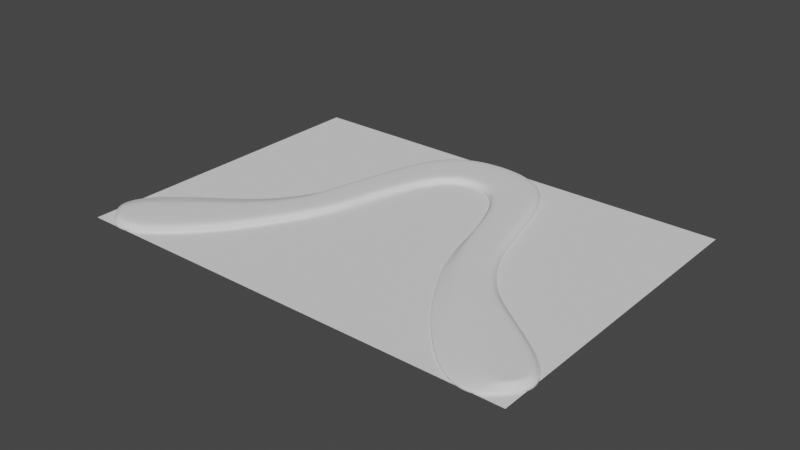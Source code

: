 # Source: postcard-flared.blend  (saved by Blender 3.0.4; exported with 4.5.12 LTS)
import bpy
from mathutils import Matrix  # noqa: F401  (used for matrix-valued properties, if any)

bpy.ops.wm.read_factory_settings(use_empty=True)
scene = bpy.context.scene
scene.name = 'Scene'

# ---- collections
col_collection = bpy.data.collections.new('Collection'); scene.collection.children.link(col_collection)

# ---- world
world_world = bpy.data.worlds.new('World'); scene.world = world_world
world_world.use_nodes = True; world_world.node_tree.nodes.clear()
_N = world_world.node_tree.nodes; _L = world_world.node_tree.links
n0 = _N.new('ShaderNodeOutputWorld'); n0.name = 'World Output'; n0.location = (300, 300)
n1 = _N.new('ShaderNodeBackground'); n1.name = 'Background'; n1.location = (10, 300)
n1.inputs[0].default_value = (0.05088, 0.05088, 0.05088, 1.0)
_L.new(n1.outputs[0], n0.inputs[0])
n0.is_active_output = True
world_world.color = (0.05088, 0.05088, 0.05088)
world_world.use_sun_shadow = False
world_world.sun_shadow_jitter_overblur = 0.0

# ---- meshes
me_plane = bpy.data.meshes.new('Plane')
me_plane.from_pydata([(-0.074, -0.0525, 0.0), (0.074, -0.0525, 0.0), (-0.074, 0.0525, 0.0), (0.074, 0.0525, 0.0)], [], [(0, 1, 3, 2)])
_uv = me_plane.uv_layers.new(name='UVMap')
_uv.uv.foreach_set('vector', [0.0, 0.0, 1.0, 0.0, 1.0, 1.0, 0.0, 1.0])
me_plane.use_remesh_fix_poles = True
me_plane.use_remesh_preserve_attributes = False
me_plane.update()
me_beziercircle_001 = bpy.data.meshes.new('BezierCircle.001')
me_beziercircle_001.from_pydata([(-0.07412, -0.04497, 0.0), (-0.07485, -0.04152, 0.0), (-0.07411, -0.03822, 0.0), (-0.07214, -0.03502, 0.0), (-0.06918, -0.03187, 0.0), (-0.06545, -0.02873, 0.0), (-0.0612, -0.02556, 0.0), (-0.05667, -0.02232, 0.0), (-0.05216, -0.01917, 0.0), (-0.04806, -0.01622, 0.0), (-0.04411, -0.01287, 0.0), (-0.04058, -0.009032, 0.0), (-0.03609, -0.002551, 0.0), (-0.03334, 0.00314, 0.0), (-0.0314, 0.008743, 0.0), (-0.0298, 0.01435, 0.0), (-0.02832, 0.01987, 0.0), (-0.02681, 0.02609, 0.0), (-0.02482, 0.03352, 0.0), (-0.02196, 0.04076, 0.0), (-0.01821, 0.04608, 0.0), (-0.0135, 0.04953, 0.0), (-0.007506, 0.05174, 0.0), (0.0, 0.05252, 0.0), (0.007506, 0.05174, 0.0), (0.0135, 0.04953, 0.0), (0.01821, 0.04608, 0.0), (0.02197, 0.04078, 0.0), (0.02487, 0.03362, 0.0), (0.02691, 0.02628, 0.0), (0.02845, 0.0201, 0.0), (0.02993, 0.01458, 0.0), (0.03151, 0.008957, 0.0), (0.03339, 0.003386, 0.0), (0.03627, -0.002437, 0.0), (0.04078, -0.00911, 0.0), (0.04421, -0.01299, 0.0), (0.04798, -0.01628, 0.0), (0.05203, -0.01925, 0.0), (0.05652, -0.02241, 0.0), (0.06105, -0.02565, 0.0), (0.0653, -0.02881, 0.0), (0.06903, -0.03195, 0.0), (0.07199, -0.0351, 0.0), (0.07396, -0.0383, 0.0), (0.0747, -0.04161, 0.0), (0.07397, -0.04505, 0.0), (0.06804, -0.05161, 0.0), (0.06443, -0.05295, 0.0), (0.06073, -0.0529, 0.0), (0.05695, -0.05163, 0.0), (0.05313, -0.04936, 0.0), (0.04928, -0.04626, 0.0), (0.04542, -0.04252, 0.0), (0.04159, -0.03835, 0.0), (0.03803, -0.034, 0.0), (0.03496, -0.02981, 0.0), (0.03212, -0.02522, 0.0), (0.02928, -0.02046, 0.0), (0.02584, -0.01411, 0.0), (0.02347, -0.008339, 0.0), (0.02167, -0.003223, 0.0), (0.02029, 0.002038, 0.0), (0.01917, 0.007266, 0.0), (0.01782, 0.01255, 0.0), (0.01588, 0.01838, 0.0), (0.01396, 0.02379, 0.0), (0.01148, 0.02877, 0.0), (0.00831, 0.03288, 0.0), (0.004621, 0.03526, 0.0), (0.0, 0.03605, 0.0), (-0.004621, 0.03526, 0.0), (-0.008307, 0.03287, 0.0), (-0.01146, 0.02873, 0.0), (-0.01391, 0.02371, 0.0), (-0.01575, 0.01836, 0.0), (-0.01767, 0.01239, 0.0), (-0.01905, 0.00704, 0.0), (-0.0202, 0.001836, 0.0), (-0.02159, -0.003345, 0.0), (-0.02339, -0.008337, 0.0), (-0.02574, -0.01374, 0.0), (-0.0292, -0.01998, 0.0), (-0.03209, -0.0248, 0.0), (-0.03503, -0.02967, 0.0), (-0.03817, -0.03393, 0.0), (-0.04174, -0.03827, 0.0), (-0.04557, -0.04244, 0.0), (-0.04943, -0.04618, 0.0), (-0.05328, -0.04928, 0.0), (-0.0571, -0.05155, 0.0), (-0.06088, -0.05282, 0.0), (-0.06458, -0.05287, 0.0), (-0.0682, -0.05153, 0.0), (-0.07111, -0.04543, 0.0), (-0.07079, -0.0436, 0.0), (-0.06994, -0.04191, 0.0), (-0.06774, -0.03945, 0.0), (-0.06472, -0.03666, 0.0), (-0.06106, -0.03361, 0.0), (-0.05696, -0.03034, 0.0), (-0.05261, -0.02689, 0.0), (-0.04832, -0.02342, 0.0), (-0.04442, -0.02011, 0.0), (-0.04068, -0.01636, 0.0), (-0.03737, -0.01233, 0.0), (-0.03316, -0.005756, 0.0), (-0.03142, 0.0013, 0.0), (-0.03013, 0.007688, 0.0), (-0.02885, 0.01408, 0.0), (-0.02737, 0.01958, 0.0), (-0.02584, 0.02573, 0.0), (-0.0238, 0.03299, 0.0), (-0.02097, 0.04001, 0.0), (-0.01736, 0.04518, 0.0), (-0.01291, 0.04845, 0.0), (-0.007227, 0.05054, 0.0), (-5.016e-10, 0.05129, 0.0), (0.007227, 0.05054, 0.0), (0.01291, 0.04845, 0.0), (0.01736, 0.04518, 0.0), (0.02098, 0.04004, 0.0), (0.02386, 0.03309, 0.0), (0.02594, 0.02591, 0.0), (0.0275, 0.01981, 0.0), (0.02898, 0.0143, 0.0), (0.03057, 0.008663, 0.0), (0.03247, 0.003037, 0.0), (0.03514, -0.003164, 0.0), (0.03964, -0.01002, 0.0), (0.0431, -0.01407, 0.0), (0.04689, -0.01749, 0.0), (0.05096, -0.02053, 0.0), (0.05545, -0.02373, 0.0), (0.05997, -0.02698, 0.0), (0.06417, -0.03014, 0.0), (0.06782, -0.03322, 0.0), (0.07066, -0.0362, 0.0), (0.07248, -0.03906, 0.0), (0.07281, -0.04121, 0.0), (0.07241, -0.04383, 0.0), (0.06901, -0.04758, 0.0), (0.06717, -0.04708, 0.0), (0.06526, -0.04658, 0.0), (0.06242, -0.04485, 0.0), (0.05915, -0.04236, 0.0), (0.05511, -0.03869, 0.0), (0.05107, -0.03501, 0.0), (0.04703, -0.03133, 0.0), (0.04316, -0.02776, 0.0), (0.03958, -0.02433, 0.0), (0.03603, -0.02029, 0.0), (0.03253, -0.01597, 0.0), (0.02881, -0.01054, 0.0), (0.02562, -0.005715, 0.0), (0.02365, -0.00125, 0.0), (0.02189, 0.003323, 0.0), (0.02025, 0.007907, 0.0), (0.01883, 0.01276, 0.0), (0.01695, 0.01867, 0.0), (0.01518, 0.02395, 0.0), (0.01259, 0.02922, 0.0), (0.009156, 0.03376, 0.0), (0.005065, 0.03642, 0.0), (-9.374e-10, 0.03729, 0.0), (-0.005065, 0.03642, 0.0), (-0.009151, 0.03375, 0.0), (-0.01256, 0.02918, 0.0), (-0.01513, 0.02386, 0.0), (-0.01685, 0.01859, 0.0), (-0.01868, 0.01261, 0.0), (-0.02002, 0.007241, 0.0), (-0.02116, 0.002075, 0.0), (-0.02253, -0.003037, 0.0), (-0.02468, -0.007418, 0.0), (-0.02697, -0.01274, 0.0), (-0.03045, -0.01883, 0.0), (-0.03341, -0.02355, 0.0), (-0.03646, -0.02836, 0.0), (-0.03966, -0.03255, 0.0), (-0.04327, -0.03682, 0.0), (-0.04709, -0.04091, 0.0), (-0.05089, -0.04455, 0.0), (-0.05462, -0.04756, 0.0), (-0.05821, -0.04975, 0.0), (-0.06159, -0.05097, 0.0), (-0.0643, -0.05071, 0.0), (-0.067, -0.04997, 0.0)], [], [(117, 164, 163, 118), (118, 163, 162, 119), (119, 162, 161, 120), (120, 161, 160, 121), (121, 160, 159, 122), (122, 159, 158, 123), (123, 158, 157, 124), (124, 157, 156, 125), (125, 156, 155, 126), (126, 155, 154, 127), (127, 154, 153, 128), (128, 153, 152, 129), (129, 152, 151, 130), (130, 151, 150, 131), (131, 150, 149, 132), (132, 149, 148, 133), (133, 148, 147, 134), (134, 147, 146, 135), (135, 146, 145, 136), (136, 145, 144, 137), (137, 144, 143, 138), (138, 143, 142, 139), (116, 165, 164, 117), (115, 166, 165, 116), (114, 167, 166, 115), (113, 168, 167, 114), (112, 169, 168, 113), (111, 170, 169, 112), (110, 171, 170, 111), (109, 172, 171, 110), (108, 173, 172, 109), (107, 174, 173, 108), (106, 175, 174, 107), (105, 176, 175, 106), (104, 177, 176, 105), (103, 178, 177, 104), (102, 179, 178, 103), (101, 180, 179, 102), (100, 181, 180, 101), (99, 182, 181, 100), (98, 183, 182, 99), (97, 184, 183, 98), (96, 185, 184, 97), (95, 186, 185, 96), (94, 187, 186, 95), (140, 139, 142, 141), (94, 95, 1, 0), (95, 96, 2, 1), (96, 97, 3, 2), (97, 98, 4, 3), (98, 99, 5, 4), (99, 100, 6, 5), (100, 101, 7, 6), (101, 102, 8, 7), (102, 103, 9, 8), (103, 104, 10, 9), (104, 105, 11, 10), (105, 106, 12, 11), (106, 107, 13, 12), (107, 108, 14, 13), (108, 109, 15, 14), (109, 110, 16, 15), (110, 111, 17, 16), (111, 112, 18, 17), (112, 113, 19, 18), (113, 114, 20, 19), (114, 115, 21, 20), (115, 116, 22, 21), (116, 117, 23, 22), (117, 118, 24, 23), (118, 119, 25, 24), (119, 120, 26, 25), (120, 121, 27, 26), (121, 122, 28, 27), (122, 123, 29, 28), (123, 124, 30, 29), (124, 125, 31, 30), (125, 126, 32, 31), (126, 127, 33, 32), (127, 128, 34, 33), (128, 129, 35, 34), (129, 130, 36, 35), (130, 131, 37, 36), (131, 132, 38, 37), (132, 133, 39, 38), (133, 134, 40, 39), (134, 135, 41, 40), (135, 136, 42, 41), (136, 137, 43, 42), (137, 138, 44, 43), (138, 139, 45, 44), (139, 140, 46, 45), (140, 141, 47, 46), (141, 142, 48, 47), (142, 143, 49, 48), (143, 144, 50, 49), (144, 145, 51, 50), (145, 146, 52, 51), (146, 147, 53, 52), (147, 148, 54, 53), (148, 149, 55, 54), (149, 150, 56, 55), (150, 151, 57, 56), (151, 152, 58, 57), (152, 153, 59, 58), (153, 154, 60, 59), (154, 155, 61, 60), (155, 156, 62, 61), (156, 157, 63, 62), (157, 158, 64, 63), (158, 159, 65, 64), (159, 160, 66, 65), (160, 161, 67, 66), (161, 162, 68, 67), (162, 163, 69, 68), (163, 164, 70, 69), (164, 165, 71, 70), (165, 166, 72, 71), (166, 167, 73, 72), (167, 168, 74, 73), (168, 169, 75, 74), (169, 170, 76, 75), (170, 171, 77, 76), (171, 172, 78, 77), (172, 173, 79, 78), (173, 174, 80, 79), (174, 175, 81, 80), (175, 176, 82, 81), (176, 177, 83, 82), (177, 178, 84, 83), (178, 179, 85, 84), (179, 180, 86, 85), (180, 181, 87, 86), (181, 182, 88, 87), (182, 183, 89, 88), (183, 184, 90, 89), (184, 185, 91, 90), (185, 186, 92, 91), (186, 187, 93, 92), (187, 94, 0, 93)])
me_beziercircle_001.polygons.foreach_set('use_smooth', [True] * 140)
_k = {(94, 95): 0.33725, (95, 96): 0.33725, (96, 97): 0.33725, (97, 98): 0.33725, (98, 99): 0.33725, (99, 100): 0.33725, (100, 101): 0.33725, (101, 102): 0.33725, (102, 103): 0.33725, (103, 104): 0.33725, (104, 105): 0.33725, (105, 106): 0.33725, (106, 107): 0.33725, (107, 108): 0.33725, (108, 109): 0.33725, (109, 110): 0.33725, (110, 111): 0.33725, (111, 112): 0.33725, (112, 113): 0.33725, (113, 114): 0.33725, (114, 115): 0.33725, (115, 116): 0.33725, (116, 117): 0.33725, (117, 118): 0.33725, (118, 119): 0.33725, (119, 120): 0.33725, (120, 121): 0.33725, (121, 122): 0.33725, (122, 123): 0.33725, (123, 124): 0.33725, (124, 125): 0.33725, (125, 126): 0.33725, (126, 127): 0.33725, (127, 128): 0.33725, (128, 129): 0.33725, (129, 130): 0.33725, (130, 131): 0.33725, (131, 132): 0.33725, (132, 133): 0.33725, (133, 134): 0.33725, (134, 135): 0.33725, (135, 136): 0.33725, (136, 137): 0.33725, (137, 138): 0.33725, (138, 139): 0.33725, (139, 140): 0.33725, (140, 141): 0.33725, (141, 142): 0.33725, (142, 143): 0.33725, (143, 144): 0.33725, (144, 145): 0.33725, (145, 146): 0.33725, (146, 147): 0.33725, (147, 148): 0.33725, (148, 149): 0.33725, (149, 150): 0.33725, (150, 151): 0.33725, (151, 152): 0.33725, (152, 153): 0.33725, (153, 154): 0.33725, (154, 155): 0.33725, (155, 156): 0.33725, (156, 157): 0.33725, (157, 158): 0.33725, (158, 159): 0.33725, (159, 160): 0.33725, (160, 161): 0.33725, (161, 162): 0.33725, (162, 163): 0.33725, (163, 164): 0.33725, (164, 165): 0.33725, (165, 166): 0.33725, (166, 167): 0.33725, (167, 168): 0.33725, (168, 169): 0.33725, (169, 170): 0.33725, (170, 171): 0.33725, (171, 172): 0.33725, (172, 173): 0.33725, (173, 174): 0.33725, (174, 175): 0.33725, (175, 176): 0.33725, (176, 177): 0.33725, (177, 178): 0.33725, (178, 179): 0.33725, (179, 180): 0.33725, (180, 181): 0.33725, (181, 182): 0.33725, (182, 183): 0.33725, (183, 184): 0.33725, (184, 185): 0.33725, (185, 186): 0.33725, (186, 187): 0.33725, (94, 187): 0.33725, (117, 164): 0.33725, (118, 163): 0.33725, (119, 162): 0.33725, (120, 161): 0.33725, (121, 160): 0.33725, (122, 159): 0.33725, (123, 158): 0.33725, (124, 157): 0.33725, (125, 156): 0.33725, (126, 155): 0.33725, (127, 154): 0.33725, (128, 153): 0.33725, (129, 152): 0.33725, (130, 151): 0.33725, (131, 150): 0.33725, (132, 149): 0.33725, (133, 148): 0.33725, (134, 147): 0.33725, (135, 146): 0.33725, (136, 145): 0.33725, (137, 144): 0.33725, (138, 143): 0.33725, (139, 142): 0.33725, (116, 165): 0.33725, (115, 166): 0.33725, (114, 167): 0.33725, (113, 168): 0.33725, (112, 169): 0.33725, (111, 170): 0.33725, (110, 171): 0.33725, (109, 172): 0.33725, (108, 173): 0.33725, (107, 174): 0.33725, (106, 175): 0.33725, (105, 176): 0.33725, (104, 177): 0.33725, (103, 178): 0.33725, (102, 179): 0.33725, (101, 180): 0.33725, (100, 181): 0.33725, (99, 182): 0.33725, (98, 183): 0.33725, (97, 184): 0.33725, (96, 185): 0.33725, (95, 186): 0.33725, (0, 1): 0.81961, (1, 2): 0.81961, (2, 3): 0.81961, (3, 4): 0.81961, (4, 5): 0.81961, (5, 6): 0.81961, (6, 7): 0.81961, (7, 8): 0.81961, (8, 9): 0.81961, (9, 10): 0.81961, (10, 11): 0.81961, (11, 12): 0.81961, (12, 13): 0.81961, (13, 14): 0.81961, (14, 15): 0.81961, (15, 16): 0.81961, (16, 17): 0.81961, (17, 18): 0.81961, (18, 19): 0.81961, (19, 20): 0.81961, (20, 21): 0.81961, (21, 22): 0.81961, (22, 23): 0.81961, (23, 24): 0.81961, (24, 25): 0.81961, (25, 26): 0.81961, (26, 27): 0.81961, (27, 28): 0.81961, (28, 29): 0.81961, (29, 30): 0.81961, (30, 31): 0.81961, (31, 32): 0.81961, (32, 33): 0.81961, (33, 34): 0.81961, (34, 35): 0.81961, (35, 36): 0.81961, (36, 37): 0.81961, (37, 38): 0.81961, (38, 39): 0.81961, (39, 40): 0.81961, (40, 41): 0.81961, (41, 42): 0.81961, (42, 43): 0.81961, (43, 44): 0.81961, (44, 45): 0.81961, (45, 46): 0.81961, (46, 47): 0.81961, (47, 48): 0.81961, (48, 49): 0.81961, (49, 50): 0.81961, (50, 51): 0.81961, (51, 52): 0.81961, (52, 53): 0.81961, (53, 54): 0.81961, (54, 55): 0.81961, (55, 56): 0.81961, (56, 57): 0.81961, (57, 58): 0.81961, (58, 59): 0.81961, (59, 60): 0.81961, (60, 61): 0.81961, (61, 62): 0.81961, (62, 63): 0.81961, (63, 64): 0.81961, (64, 65): 0.81961, (65, 66): 0.81961, (66, 67): 0.81961, (67, 68): 0.81961, (68, 69): 0.81961, (69, 70): 0.81961, (70, 71): 0.81961, (71, 72): 0.81961, (72, 73): 0.81961, (73, 74): 0.81961, (74, 75): 0.81961, (75, 76): 0.81961, (76, 77): 0.81961, (77, 78): 0.81961, (78, 79): 0.81961, (79, 80): 0.81961, (80, 81): 0.81961, (81, 82): 0.81961, (82, 83): 0.81961, (83, 84): 0.81961, (84, 85): 0.81961, (85, 86): 0.81961, (86, 87): 0.81961, (87, 88): 0.81961, (88, 89): 0.81961, (89, 90): 0.81961, (90, 91): 0.81961, (91, 92): 0.81961, (92, 93): 0.81961, (0, 93): 0.81961}
me_beziercircle_001.attributes.new('crease_edge', 'FLOAT', 'EDGE').data.foreach_set('value', [_k.get((min(e.vertices), max(e.vertices)), 0.0) for e in me_beziercircle_001.edges])
_uv = me_beziercircle_001.uv_layers.new(name='UVMap')
_uv.uv.foreach_set('vector', [0.0, 0.0, 0.0, 0.0, 0.0, 0.0, 0.0, 0.0, 0.0, 0.0, 0.0, 0.0, 0.0, 0.0, 0.0, 0.0, 0.0, 0.0, 0.0, 0.0, 0.0, 0.0, 0.0, 0.0, 0.0, 0.0, 0.0, 0.0, 0.0, 0.0, 0.0, 0.0, 0.0, 0.0, 0.0, 0.0, 0.0, 0.0, 0.0, 0.0, 0.0, 0.0, 0.0, 0.0, 0.0, 0.0, 0.0, 0.0, 0.0, 0.0, 0.0, 0.0, 0.0, 0.0, 0.0, 0.0, 0.0, 0.0, 0.0, 0.0, 0.0, 0.0, 0.0, 0.0, 0.0, 0.0, 0.0, 0.0, 0.0, 0.0, 0.0, 0.0, 0.0, 0.0, 0.0, 0.0, 0.0, 0.0, 0.0, 0.0, 0.0, 0.0, 0.0, 0.0, 0.0, 0.0, 0.0, 0.0, 0.0, 0.0, 0.0, 0.0, 0.0, 0.0, 0.0, 0.0, 0.0, 0.0, 0.0, 0.0, 0.0, 0.0, 0.0, 0.0, 0.0, 0.0, 0.0, 0.0, 0.0, 0.0, 0.0, 0.0, 0.0, 0.0, 0.0, 0.0, 0.0, 0.0, 0.0, 0.0, 0.0, 0.0, 0.0, 0.0, 0.0, 0.0, 0.0, 0.0, 0.0, 0.0, 0.0, 0.0, 0.0, 0.0, 0.0, 0.0, 0.0, 0.0, 0.0, 0.0, 0.0, 0.0, 0.0, 0.0, 0.0, 0.0, 0.0, 0.0, 0.0, 0.0, 0.0, 0.0, 0.0, 0.0, 0.0, 0.0, 0.0, 0.0, 0.0, 0.0, 0.0, 0.0, 0.0, 0.0, 0.0, 0.0, 0.0, 0.0, 0.0, 0.0, 0.0, 0.0, 0.0, 0.0, 0.0, 0.0, 0.0, 0.0, 0.0, 0.0, 0.0, 0.0, 0.0, 0.0, 0.0, 0.0, 0.0, 0.0, 0.0, 0.0, 0.0, 0.0, 0.0, 0.0, 0.0, 0.0, 0.0, 0.0, 0.0, 0.0, 0.0, 0.0, 0.0, 0.0, 0.0, 0.0, 0.0, 0.0, 0.0, 0.0, 0.0, 0.0, 0.0, 0.0, 0.0, 0.0, 0.0, 0.0, 0.0, 0.0, 0.0, 0.0, 0.0, 0.0, 0.0, 0.0, 0.0, 0.0, 0.0, 0.0, 0.0, 0.0, 0.0, 0.0, 0.0, 0.0, 0.0, 0.0, 0.0, 0.0, 0.0, 0.0, 0.0, 0.0, 0.0, 0.0, 0.0, 0.0, 0.0, 0.0, 0.0, 0.0, 0.0, 0.0, 0.0, 0.0, 0.0, 0.0, 0.0, 0.0, 0.0, 0.0, 0.0, 0.0, 0.0, 0.0, 0.0, 0.0, 0.0, 0.0, 0.0, 0.0, 0.0, 0.0, 0.0, 0.0, 0.0, 0.0, 0.0, 0.0, 0.0, 0.0, 0.0, 0.0, 0.0, 0.0, 0.0, 0.0, 0.0, 0.0, 0.0, 0.0, 0.0, 0.0, 0.0, 0.0, 0.0, 0.0, 0.0, 0.0, 0.0, 0.0, 0.0, 0.0, 0.0, 0.0, 0.0, 0.0, 0.0, 0.0, 0.0, 0.0, 0.0, 0.0, 0.0, 0.0, 0.0, 0.0, 0.0, 0.0, 0.0, 0.0, 0.0, 0.0, 0.0, 0.0, 0.0, 0.0, 0.0, 0.0, 0.0, 0.0, 0.0, 0.0, 0.0, 0.0, 0.0, 0.0, 0.0, 0.0, 0.0, 0.0, 0.0, 0.0, 0.0, 0.0, 0.0, 0.0, 0.0, 0.0, 0.0, 0.0, 0.0, 0.0, 0.0, 0.0, 0.0, 0.0, 0.0, 0.0, 0.0, 0.0, 0.0, 0.0, 0.0, 0.0, 0.0, 0.0, 0.0, 0.0, 0.0, 0.0, 0.0, 0.0, 0.0, 0.0, 0.0, 0.0, 0.0, 0.0, 0.0, 0.0, 0.0, 0.0, 0.0, 0.0, 0.0, 0.0, 0.0, 0.0, 0.0, 0.0, 0.0, 0.0, 0.0, 0.0, 0.0, 0.0, 0.0, 0.0, 0.0, 0.0, 0.0, 0.0, 0.0, 0.0, 0.0, 0.0, 0.0, 0.0, 0.0, 0.0, 0.0, 0.0, 0.0, 0.0, 0.0, 0.0, 0.0, 0.0, 0.0, 0.0, 0.0, 0.0, 0.0, 0.0, 0.0, 0.0, 0.0, 0.0, 0.0, 0.0, 0.0, 0.0, 0.0, 0.0, 0.0, 0.0, 0.0, 0.0, 0.0, 0.0, 0.0, 0.0, 0.0, 0.0, 0.0, 0.0, 0.0, 0.0, 0.0, 0.0, 0.0, 0.0, 0.0, 0.0, 0.0, 0.0, 0.0, 0.0, 0.0, 0.0, 0.0, 0.0, 0.0, 0.0, 0.0, 0.0, 0.0, 0.0, 0.0, 0.0, 0.0, 0.0, 0.0, 0.0, 0.0, 0.0, 0.0, 0.0, 0.0, 0.0, 0.0, 0.0, 0.0, 0.0, 0.0, 0.0, 0.0, 0.0, 0.0, 0.0, 0.0, 0.0, 0.0, 0.0, 0.0, 0.0, 0.0, 0.0, 0.0, 0.0, 0.0, 0.0, 0.0, 0.0, 0.0, 0.0, 0.0, 0.0, 0.0, 0.0, 0.0, 0.0, 0.0, 0.0, 0.0, 0.0, 0.0, 0.0, 0.0, 0.0, 0.0, 0.0, 0.0, 0.0, 0.0, 0.0, 0.0, 0.0, 0.0, 0.0, 0.0, 0.0, 0.0, 0.0, 0.0, 0.0, 0.0, 0.0, 0.0, 0.0, 0.0, 0.0, 0.0, 0.0, 0.0, 0.0, 0.0, 0.0, 0.0, 0.0, 0.0, 0.0, 0.0, 0.0, 0.0, 0.0, 0.0, 0.0, 0.0, 0.0, 0.0, 0.0, 0.0, 0.0, 0.0, 0.0, 0.0, 0.0, 0.0, 0.0, 0.0, 0.0, 0.0, 0.0, 0.0, 0.0, 0.0, 0.0, 0.0, 0.0, 0.0, 0.0, 0.0, 0.0, 0.0, 0.0, 0.0, 0.0, 0.0, 0.0, 0.0, 0.0, 0.0, 0.0, 0.0, 0.0, 0.0, 0.0, 0.0, 0.0, 0.0, 0.0, 0.0, 0.0, 0.0, 0.0, 0.0, 0.0, 0.0, 0.0, 0.0, 0.0, 0.0, 0.0, 0.0, 0.0, 0.0, 0.0, 0.0, 0.0, 0.0, 0.0, 0.0, 0.0, 0.0, 0.0, 0.0, 0.0, 0.0, 0.0, 0.0, 0.0, 0.0, 0.0, 0.0, 0.0, 0.0, 0.0, 0.0, 0.0, 0.0, 0.0, 0.0, 0.0, 0.0, 0.0, 0.0, 0.0, 0.0, 0.0, 0.0, 0.0, 0.0, 0.0, 0.0, 0.0, 0.0, 0.0, 0.0, 0.0, 0.0, 0.0, 0.0, 0.0, 0.0, 0.0, 0.0, 0.0, 0.0, 0.0, 0.0, 0.0, 0.0, 0.0, 0.0, 0.0, 0.0, 0.0, 0.0, 0.0, 0.0, 0.0, 0.0, 0.0, 0.0, 0.0, 0.0, 0.0, 0.0, 0.0, 0.0, 0.0, 0.0, 0.0, 0.0, 0.0, 0.0, 0.0, 0.0, 0.0, 0.0, 0.0, 0.0, 0.0, 0.0, 0.0, 0.0, 0.0, 0.0, 0.0, 0.0, 0.0, 0.0, 0.0, 0.0, 0.0, 0.0, 0.0, 0.0, 0.0, 0.0, 0.0, 0.0, 0.0, 0.0, 0.0, 0.0, 0.0, 0.0, 0.0, 0.0, 0.0, 0.0, 0.0, 0.0, 0.0, 0.0, 0.0, 0.0, 0.0, 0.0, 0.0, 0.0, 0.0, 0.0, 0.0, 0.0, 0.0, 0.0, 0.0, 0.0, 0.0, 0.0, 0.0, 0.0, 0.0, 0.0, 0.0, 0.0, 0.0, 0.0, 0.0, 0.0, 0.0, 0.0, 0.0, 0.0, 0.0, 0.0, 0.0, 0.0, 0.0, 0.0, 0.0, 0.0, 0.0, 0.0, 0.0, 0.0, 0.0, 0.0, 0.0, 0.0, 0.0, 0.0, 0.0, 0.0, 0.0, 0.0, 0.0, 0.0, 0.0, 0.0, 0.0, 0.0, 0.0, 0.0, 0.0, 0.0, 0.0, 0.0, 0.0, 0.0, 0.0, 0.0, 0.0, 0.0, 0.0, 0.0, 0.0, 0.0, 0.0, 0.0, 0.0, 0.0, 0.0, 0.0, 0.0, 0.0, 0.0, 0.0, 0.0, 0.0, 0.0, 0.0, 0.0, 0.0, 0.0, 0.0, 0.0, 0.0, 0.0, 0.0, 0.0, 0.0, 0.0, 0.0, 0.0, 0.0, 0.0, 0.0, 0.0, 0.0, 0.0, 0.0, 0.0, 0.0, 0.0, 0.0, 0.0, 0.0, 0.0, 0.0, 0.0, 0.0, 0.0, 0.0, 0.0, 0.0, 0.0, 0.0, 0.0, 0.0, 0.0, 0.0, 0.0, 0.0, 0.0, 0.0, 0.0, 0.0, 0.0, 0.0, 0.0, 0.0, 0.0, 0.0, 0.0, 0.0, 0.0, 0.0, 0.0, 0.0, 0.0, 0.0, 0.0, 0.0, 0.0, 0.0, 0.0, 0.0, 0.0, 0.0, 0.0, 0.0, 0.0, 0.0, 0.0, 0.0, 0.0, 0.0, 0.0, 0.0, 0.0, 0.0, 0.0, 0.0, 0.0, 0.0, 0.0, 0.0, 0.0, 0.0, 0.0, 0.0, 0.0, 0.0, 0.0, 0.0, 0.0, 0.0, 0.0, 0.0, 0.0, 0.0, 0.0, 0.0, 0.0, 0.0, 0.0, 0.0, 0.0, 0.0, 0.0, 0.0, 0.0, 0.0, 0.0, 0.0, 0.0, 0.0, 0.0, 0.0, 0.0, 0.0, 0.0, 0.0, 0.0, 0.0, 0.0, 0.0, 0.0, 0.0, 0.0, 0.0, 0.0, 0.0, 0.0, 0.0, 0.0, 0.0, 0.0, 0.0, 0.0, 0.0, 0.0, 0.0, 0.0, 0.0, 0.0, 0.0, 0.0, 0.0, 0.0, 0.0, 0.0, 0.0, 0.0, 0.0, 0.0, 0.0, 0.0, 0.0, 0.0, 0.0, 0.0, 0.0, 0.0, 0.0, 0.0, 0.0, 0.0, 0.0, 0.0, 0.0, 0.0, 0.0, 0.0, 0.0, 0.0, 0.0, 0.0, 0.0, 0.0, 0.0, 0.0, 0.0, 0.0, 0.0, 0.0, 0.0, 0.0, 0.0, 0.0, 0.0, 0.0, 0.0, 0.0, 0.0, 0.0, 0.0, 0.0, 0.0, 0.0, 0.0, 0.0, 0.0, 0.0, 0.0, 0.0, 0.0, 0.0, 0.0, 0.0, 0.0, 0.0, 0.0, 0.0, 0.0, 0.0, 0.0, 0.0, 0.0, 0.0, 0.0, 0.0, 0.0, 0.0, 0.0, 0.0, 0.0, 0.0, 0.0, 0.0, 0.0, 0.0, 0.0, 0.0, 0.0, 0.0, 0.0, 0.0, 0.0, 0.0, 0.0, 0.0, 0.0, 0.0, 0.0, 0.0, 0.0, 0.0, 0.0, 0.0, 0.0, 0.0, 0.0, 0.0, 0.0, 0.0, 0.0, 0.0, 0.0, 0.0, 0.0, 0.0, 0.0, 0.0, 0.0, 0.0, 0.0, 0.0, 0.0, 0.0, 0.0, 0.0, 0.0, 0.0, 0.0, 0.0, 0.0, 0.0, 0.0, 0.0, 0.0, 0.0, 0.0, 0.0, 0.0, 0.0, 0.0, 0.0, 0.0, 0.0, 0.0, 0.0, 0.0, 0.0])
me_beziercircle_001.use_remesh_fix_poles = True
me_beziercircle_001.use_remesh_preserve_attributes = False
me_beziercircle_001.update()

# ---- objects
ob_plane = bpy.data.objects.new('Plane', me_plane)
ob_beziercircle = bpy.data.objects.new('BezierCircle', me_beziercircle_001)

# ---- transforms, parenting, visibility, modifiers, constraints
ob_plane.location = (0.0, 0.0, 0.0)
ob_plane.hide_select = True
ob_plane.display_type = 'WIRE'
ob_plane.show_wire = True
ob_plane.display.show_shadows = False
ob_beziercircle.location = (0.0, 0.0, 0.0)
ob_beziercircle.color = (0.9404, 1.0, 1.0, 1.0)
_vg = ob_beziercircle.vertex_groups.new(name='Group')
_vg.add([94, 95, 96, 97, 98, 99, 100, 101, 102, 103, 104, 105, 106, 107, 108, 109, 110, 111, 112, 113, 114, 115, 116, 117, 118, 119, 120, 121, 122, 123, 124, 125, 126, 127, 128, 129, 130, 131, 132, 133, 134, 135, 136, 137, 138, 139, 140, 141, 142, 143, 144, 145, 146, 147, 148, 149, 150, 151, 152, 153, 154, 155, 156, 157, 158, 159, 160, 161, 162, 163, 164, 165, 166, 167, 168, 169, 170, 171, 172, 173, 174, 175, 176, 177, 178, 179, 180, 181, 182, 183, 184, 185, 186, 187], 1.0, 'REPLACE')
_m = ob_beziercircle.modifiers.new('Solidify', 'SOLIDIFY')
_m.thickness = 0.0022
_m.thickness_vertex_group = 0.3
_m.offset = 1.0
_m.vertex_group = 'Group'
_m = ob_beziercircle.modifiers.new('Subdivision', 'SUBSURF')
_m.levels = 3
_m.render_levels = 3

# ---- collection membership
col_collection.objects.link(ob_plane)
col_collection.objects.link(ob_beziercircle)

# ---- scene / render settings (as saved in the file)
scene.frame_start = 1; scene.frame_end = 250; scene.frame_set(1)
scene.render.engine = 'BLENDER_EEVEE_NEXT'
scene.cycles.use_denoising = False
scene.cycles.samples = 128
scene.cycles.sampling_pattern = 'TABULATED_SOBOL'
scene.cycles.use_adaptive_sampling = False
scene.cycles.use_light_tree = False
scene.view_settings.view_transform = 'Filmic'
bpy.context.view_layer.update()

# ---- added for rendering (the .blend has no active camera and no usable light): camera, sun
cam_auto = bpy.data.cameras.new('AutoCamera')
cam_auto.lens = 50.0
cam_auto.sensor_width = 36.0
cam_auto.clip_end = 1000.0
ob_auto_camera = bpy.data.objects.new('AutoCamera', cam_auto)
scene.collection.objects.link(ob_auto_camera)
ob_auto_camera.location = (0.184969, -0.222269, 0.149136)
ob_auto_camera.rotation_euler = (1.09748, -7.21219e-08, 0.694738)
scene.camera = ob_auto_camera
light_auto_sun = bpy.data.lights.new('AutoSun', 'SUN')
light_auto_sun.energy = 3.0
light_auto_sun.angle = 0.0523599
ob_auto_sun = bpy.data.objects.new('AutoSun', light_auto_sun)
scene.collection.objects.link(ob_auto_sun)
ob_auto_sun.rotation_euler = (0.872665, 0.174533, 0.523599)
bpy.context.view_layer.update()
